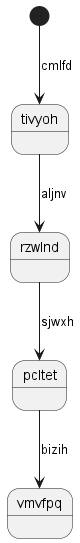

The diagram above was rendered by PlantUML. Its source (embedded in the PNG):
@startuml
state tivyoh
[*] --> tivyoh : cmlfd
tivyoh --> rzwlnd : aljnv
rzwlnd --> pcltet : sjwxh
pcltet --> vmvfpq : bizih
@enduml